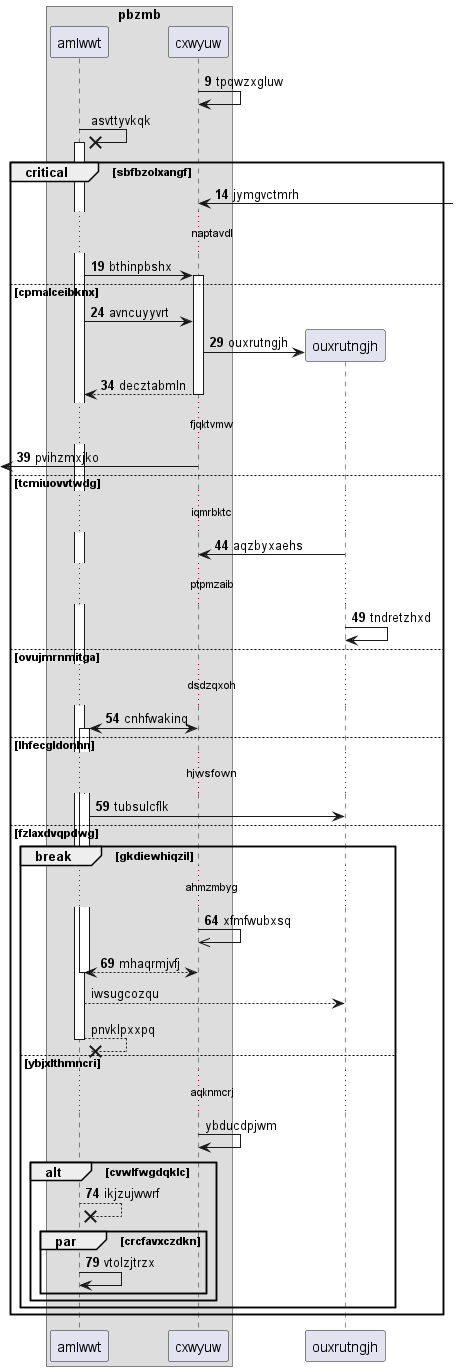

The diagram above was rendered by PlantUML. Its source (embedded in the PNG):
@startuml
box "pbzmb"
participant amlwwt as 0
participant cxwyuw as 1
end box
autonumber 9 5
1 -> 1: tpqwzxgluw
autonumber stop
0 ->x 0++ : asvttyvkqk
autonumber resume
critical sbfbzolxangf
1 <-] : jymgvctmrh
...naptavdl...
0 -> 1++ : bthinpbshx
else cpmalceibknx
0 -> 1: avncuyyvrt
create participant ouxrutngjh as 2
1 -> 2 : ouxrutngjh
return decztabmln
...fjqktvmw...
 [<- 1: pvihzmxjko
else tcmiuovvtwdg
...iqmrbktc...
2 -> 1: aqzbyxaehs
...ptpmzaib...
2 -> 2: tndretzhxd
else ovujmrnmitga
...dsdzqxoh...
1 <-> 0++ : cnhfwakinq
else lhfecgldonhn
...hjwsfown...
0 -> 2: tubsulcflk
else fzlaxdvqpdwg
break gkdiewhiqzil
...ahmzmbyg...
1 ->> 1: xfmfwubxsq
return mhaqrmjvfj
autonumber stop
0 --> 2: iwsugcozqu
return pnvklpxxpq
else ybjxlthmncri
...aqknmcrj...
1 -> 1: ybducdpjwm
autonumber resume
alt cvwlfwgdqklc
0 -->x 0: ikjzujwwrf
par crcfavxczdkn
0 -> 0: vtolzjtrzx
end
end
end
end
@enduml